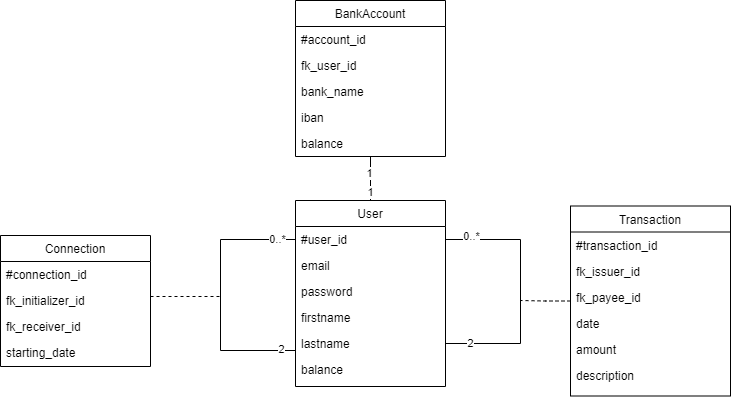

The diagram above was exported from draw.io. Its source (the exported page's mxGraphModel, read from the mxfile embedded in the PNG):
<mxGraphModel dx="474" dy="254" grid="1" gridSize="10" guides="1" tooltips="1" connect="1" arrows="1" fold="1" page="1" pageScale="1" pageWidth="1169" pageHeight="827" math="0" shadow="0">
  <root>
    <mxCell id="WIyWlLk6GJQsqaUBKTNV-0" />
    <mxCell id="WIyWlLk6GJQsqaUBKTNV-1" parent="WIyWlLk6GJQsqaUBKTNV-0" />
    <mxCell id="sIirR-fct8gDdZVZOKPN-14" style="edgeStyle=orthogonalEdgeStyle;rounded=0;orthogonalLoop=1;jettySize=auto;html=1;entryX=0.5;entryY=1;entryDx=0;entryDy=0;endArrow=none;endFill=0;" parent="WIyWlLk6GJQsqaUBKTNV-1" source="zkfFHV4jXpPFQw0GAbJ--0" target="sIirR-fct8gDdZVZOKPN-1" edge="1">
      <mxGeometry relative="1" as="geometry" />
    </mxCell>
    <mxCell id="sIirR-fct8gDdZVZOKPN-16" value="1" style="edgeLabel;html=1;align=center;verticalAlign=middle;resizable=0;points=[];" parent="sIirR-fct8gDdZVZOKPN-14" connectable="0" vertex="1">
      <mxGeometry x="-0.6286" relative="1" as="geometry">
        <mxPoint as="offset" />
      </mxGeometry>
    </mxCell>
    <mxCell id="sIirR-fct8gDdZVZOKPN-17" value="1" style="edgeLabel;html=1;align=center;verticalAlign=middle;resizable=0;points=[];" parent="sIirR-fct8gDdZVZOKPN-14" connectable="0" vertex="1">
      <mxGeometry x="0.7864" y="1" relative="1" as="geometry">
        <mxPoint y="12" as="offset" />
      </mxGeometry>
    </mxCell>
    <mxCell id="zkfFHV4jXpPFQw0GAbJ--0" value="User" style="swimlane;fontStyle=0;align=center;verticalAlign=top;childLayout=stackLayout;horizontal=1;startSize=26;horizontalStack=0;resizeParent=1;resizeLast=0;collapsible=1;marginBottom=0;rounded=0;shadow=0;strokeWidth=1;" parent="WIyWlLk6GJQsqaUBKTNV-1" vertex="1">
      <mxGeometry x="515" y="350" width="150" height="186" as="geometry">
        <mxRectangle x="230" y="140" width="160" height="26" as="alternateBounds" />
      </mxGeometry>
    </mxCell>
    <mxCell id="RcnPhfPyTcWJa0A-5y_d-11" style="edgeStyle=orthogonalEdgeStyle;rounded=0;orthogonalLoop=1;jettySize=auto;html=1;entryX=0;entryY=0.75;entryDx=0;entryDy=0;endArrow=none;endFill=0;" parent="zkfFHV4jXpPFQw0GAbJ--0" source="zkfFHV4jXpPFQw0GAbJ--1" target="zkfFHV4jXpPFQw0GAbJ--0" edge="1">
      <mxGeometry relative="1" as="geometry">
        <Array as="points">
          <mxPoint x="-75" y="39" />
          <mxPoint x="-75" y="150" />
        </Array>
      </mxGeometry>
    </mxCell>
    <mxCell id="RcnPhfPyTcWJa0A-5y_d-13" value="2" style="edgeLabel;html=1;align=center;verticalAlign=middle;resizable=0;points=[];" parent="RcnPhfPyTcWJa0A-5y_d-11" connectable="0" vertex="1">
      <mxGeometry x="0.8606" y="1" relative="1" as="geometry">
        <mxPoint x="-6" as="offset" />
      </mxGeometry>
    </mxCell>
    <mxCell id="RcnPhfPyTcWJa0A-5y_d-30" value="0..*" style="edgeLabel;html=1;align=center;verticalAlign=middle;resizable=0;points=[];" parent="RcnPhfPyTcWJa0A-5y_d-11" connectable="0" vertex="1">
      <mxGeometry x="-0.8682" relative="1" as="geometry">
        <mxPoint as="offset" />
      </mxGeometry>
    </mxCell>
    <mxCell id="zkfFHV4jXpPFQw0GAbJ--1" value="#user_id" style="text;align=left;verticalAlign=top;spacingLeft=4;spacingRight=4;overflow=hidden;rotatable=0;points=[[0,0.5],[1,0.5]];portConstraint=eastwest;" parent="zkfFHV4jXpPFQw0GAbJ--0" vertex="1">
      <mxGeometry y="26" width="150" height="26" as="geometry" />
    </mxCell>
    <mxCell id="zkfFHV4jXpPFQw0GAbJ--2" value="email" style="text;align=left;verticalAlign=top;spacingLeft=4;spacingRight=4;overflow=hidden;rotatable=0;points=[[0,0.5],[1,0.5]];portConstraint=eastwest;rounded=0;shadow=0;html=0;" parent="zkfFHV4jXpPFQw0GAbJ--0" vertex="1">
      <mxGeometry y="52" width="150" height="26" as="geometry" />
    </mxCell>
    <mxCell id="zkfFHV4jXpPFQw0GAbJ--3" value="password" style="text;align=left;verticalAlign=top;spacingLeft=4;spacingRight=4;overflow=hidden;rotatable=0;points=[[0,0.5],[1,0.5]];portConstraint=eastwest;rounded=0;shadow=0;html=0;" parent="zkfFHV4jXpPFQw0GAbJ--0" vertex="1">
      <mxGeometry y="78" width="150" height="26" as="geometry" />
    </mxCell>
    <mxCell id="Jc88vHaJZoqJa7pXAdv7-58" value="firstname" style="text;align=left;verticalAlign=top;spacingLeft=4;spacingRight=4;overflow=hidden;rotatable=0;points=[[0,0.5],[1,0.5]];portConstraint=eastwest;rounded=0;shadow=0;html=0;" parent="zkfFHV4jXpPFQw0GAbJ--0" vertex="1">
      <mxGeometry y="104" width="150" height="26" as="geometry" />
    </mxCell>
    <mxCell id="Jc88vHaJZoqJa7pXAdv7-59" value="lastname" style="text;align=left;verticalAlign=top;spacingLeft=4;spacingRight=4;overflow=hidden;rotatable=0;points=[[0,0.5],[1,0.5]];portConstraint=eastwest;rounded=0;shadow=0;html=0;" parent="zkfFHV4jXpPFQw0GAbJ--0" vertex="1">
      <mxGeometry y="130" width="150" height="26" as="geometry" />
    </mxCell>
    <mxCell id="CQmRK1GQcjVnYAqqF4H2-0" value="balance " style="text;align=left;verticalAlign=top;spacingLeft=4;spacingRight=4;overflow=hidden;rotatable=0;points=[[0,0.5],[1,0.5]];portConstraint=eastwest;rounded=0;shadow=0;html=0;" parent="zkfFHV4jXpPFQw0GAbJ--0" vertex="1">
      <mxGeometry y="156" width="150" height="26" as="geometry" />
    </mxCell>
    <mxCell id="RcnPhfPyTcWJa0A-5y_d-27" style="edgeStyle=orthogonalEdgeStyle;rounded=0;orthogonalLoop=1;jettySize=auto;html=1;entryX=1;entryY=0.5;entryDx=0;entryDy=0;endArrow=none;endFill=0;startArrow=none;startFill=0;exitX=1;exitY=0.5;exitDx=0;exitDy=0;" parent="zkfFHV4jXpPFQw0GAbJ--0" source="Jc88vHaJZoqJa7pXAdv7-59" target="zkfFHV4jXpPFQw0GAbJ--1" edge="1">
      <mxGeometry relative="1" as="geometry">
        <mxPoint x="15" y="200" as="sourcePoint" />
        <Array as="points">
          <mxPoint x="225" y="143" />
          <mxPoint x="225" y="39" />
        </Array>
      </mxGeometry>
    </mxCell>
    <mxCell id="RcnPhfPyTcWJa0A-5y_d-28" value="0..*" style="edgeLabel;html=1;align=center;verticalAlign=middle;resizable=0;points=[];" parent="RcnPhfPyTcWJa0A-5y_d-27" connectable="0" vertex="1">
      <mxGeometry x="0.7379" relative="1" as="geometry">
        <mxPoint x="-8" y="-3" as="offset" />
      </mxGeometry>
    </mxCell>
    <mxCell id="Wep3hFhAMLP0yKUiHVg_-1" value="2" style="edgeLabel;html=1;align=center;verticalAlign=middle;resizable=0;points=[];" parent="RcnPhfPyTcWJa0A-5y_d-27" connectable="0" vertex="1">
      <mxGeometry x="-0.8916" relative="1" as="geometry">
        <mxPoint x="11" as="offset" />
      </mxGeometry>
    </mxCell>
    <mxCell id="Wep3hFhAMLP0yKUiHVg_-2" style="edgeStyle=orthogonalEdgeStyle;rounded=0;orthogonalLoop=1;jettySize=auto;html=1;startArrow=none;startFill=0;endArrow=none;endFill=0;dashed=1;" parent="WIyWlLk6GJQsqaUBKTNV-1" source="Jc88vHaJZoqJa7pXAdv7-18" edge="1">
      <mxGeometry relative="1" as="geometry">
        <mxPoint x="740" y="450" as="targetPoint" />
      </mxGeometry>
    </mxCell>
    <mxCell id="Jc88vHaJZoqJa7pXAdv7-18" value="Transaction" style="swimlane;fontStyle=0;align=center;verticalAlign=top;childLayout=stackLayout;horizontal=1;startSize=26;horizontalStack=0;resizeParent=1;resizeLast=0;collapsible=1;marginBottom=0;rounded=0;shadow=0;strokeWidth=1;" parent="WIyWlLk6GJQsqaUBKTNV-1" vertex="1">
      <mxGeometry x="790" y="355.5" width="160" height="190" as="geometry">
        <mxRectangle x="230" y="140" width="160" height="26" as="alternateBounds" />
      </mxGeometry>
    </mxCell>
    <mxCell id="Jc88vHaJZoqJa7pXAdv7-44" value="#transaction_id" style="text;align=left;verticalAlign=top;spacingLeft=4;spacingRight=4;overflow=hidden;rotatable=0;points=[[0,0.5],[1,0.5]];portConstraint=eastwest;" parent="Jc88vHaJZoqJa7pXAdv7-18" vertex="1">
      <mxGeometry y="26" width="160" height="26" as="geometry" />
    </mxCell>
    <mxCell id="Jc88vHaJZoqJa7pXAdv7-28" value="fk_issuer_id" style="text;align=left;verticalAlign=top;spacingLeft=4;spacingRight=4;overflow=hidden;rotatable=0;points=[[0,0.5],[1,0.5]];portConstraint=eastwest;rounded=0;shadow=0;html=0;" parent="Jc88vHaJZoqJa7pXAdv7-18" vertex="1">
      <mxGeometry y="52" width="160" height="26" as="geometry" />
    </mxCell>
    <mxCell id="Jc88vHaJZoqJa7pXAdv7-27" value="fk_payee_id" style="text;align=left;verticalAlign=top;spacingLeft=4;spacingRight=4;overflow=hidden;rotatable=0;points=[[0,0.5],[1,0.5]];portConstraint=eastwest;rounded=0;shadow=0;html=0;" parent="Jc88vHaJZoqJa7pXAdv7-18" vertex="1">
      <mxGeometry y="78" width="160" height="26" as="geometry" />
    </mxCell>
    <mxCell id="Jc88vHaJZoqJa7pXAdv7-19" value="date" style="text;align=left;verticalAlign=top;spacingLeft=4;spacingRight=4;overflow=hidden;rotatable=0;points=[[0,0.5],[1,0.5]];portConstraint=eastwest;" parent="Jc88vHaJZoqJa7pXAdv7-18" vertex="1">
      <mxGeometry y="104" width="160" height="26" as="geometry" />
    </mxCell>
    <mxCell id="Jc88vHaJZoqJa7pXAdv7-20" value="amount" style="text;align=left;verticalAlign=top;spacingLeft=4;spacingRight=4;overflow=hidden;rotatable=0;points=[[0,0.5],[1,0.5]];portConstraint=eastwest;rounded=0;shadow=0;html=0;" parent="Jc88vHaJZoqJa7pXAdv7-18" vertex="1">
      <mxGeometry y="130" width="160" height="26" as="geometry" />
    </mxCell>
    <mxCell id="CQmRK1GQcjVnYAqqF4H2-3" value="description" style="text;align=left;verticalAlign=top;spacingLeft=4;spacingRight=4;overflow=hidden;rotatable=0;points=[[0,0.5],[1,0.5]];portConstraint=eastwest;rounded=0;shadow=0;html=0;" parent="Jc88vHaJZoqJa7pXAdv7-18" vertex="1">
      <mxGeometry y="156" width="160" height="26" as="geometry" />
    </mxCell>
    <mxCell id="RcnPhfPyTcWJa0A-5y_d-25" style="edgeStyle=orthogonalEdgeStyle;rounded=0;orthogonalLoop=1;jettySize=auto;html=1;endArrow=none;endFill=0;dashed=1;" parent="WIyWlLk6GJQsqaUBKTNV-1" edge="1">
      <mxGeometry relative="1" as="geometry">
        <mxPoint x="440" y="450" as="targetPoint" />
        <mxPoint x="370" y="446" as="sourcePoint" />
        <Array as="points">
          <mxPoint x="370" y="446" />
          <mxPoint x="440" y="446" />
        </Array>
      </mxGeometry>
    </mxCell>
    <mxCell id="RcnPhfPyTcWJa0A-5y_d-14" value="Connection" style="swimlane;fontStyle=0;align=center;verticalAlign=top;childLayout=stackLayout;horizontal=1;startSize=26;horizontalStack=0;resizeParent=1;resizeLast=0;collapsible=1;marginBottom=0;rounded=0;shadow=0;strokeWidth=1;" parent="WIyWlLk6GJQsqaUBKTNV-1" vertex="1">
      <mxGeometry x="220" y="385" width="150" height="131" as="geometry">
        <mxRectangle x="230" y="140" width="160" height="26" as="alternateBounds" />
      </mxGeometry>
    </mxCell>
    <mxCell id="Wep3hFhAMLP0yKUiHVg_-3" value="#connection_id" style="text;align=left;verticalAlign=top;spacingLeft=4;spacingRight=4;overflow=hidden;rotatable=0;points=[[0,0.5],[1,0.5]];portConstraint=eastwest;" parent="RcnPhfPyTcWJa0A-5y_d-14" vertex="1">
      <mxGeometry y="26" width="150" height="26" as="geometry" />
    </mxCell>
    <mxCell id="RcnPhfPyTcWJa0A-5y_d-18" value="fk_initializer_id" style="text;align=left;verticalAlign=top;spacingLeft=4;spacingRight=4;overflow=hidden;rotatable=0;points=[[0,0.5],[1,0.5]];portConstraint=eastwest;" parent="RcnPhfPyTcWJa0A-5y_d-14" vertex="1">
      <mxGeometry y="52" width="150" height="26" as="geometry" />
    </mxCell>
    <mxCell id="RcnPhfPyTcWJa0A-5y_d-26" value="fk_receiver_id" style="text;align=left;verticalAlign=top;spacingLeft=4;spacingRight=4;overflow=hidden;rotatable=0;points=[[0,0.5],[1,0.5]];portConstraint=eastwest;" parent="RcnPhfPyTcWJa0A-5y_d-14" vertex="1">
      <mxGeometry y="78" width="150" height="26" as="geometry" />
    </mxCell>
    <mxCell id="RcnPhfPyTcWJa0A-5y_d-23" value="starting_date" style="text;align=left;verticalAlign=top;spacingLeft=4;spacingRight=4;overflow=hidden;rotatable=0;points=[[0,0.5],[1,0.5]];portConstraint=eastwest;rounded=0;shadow=0;html=0;" parent="RcnPhfPyTcWJa0A-5y_d-14" vertex="1">
      <mxGeometry y="104" width="150" height="26" as="geometry" />
    </mxCell>
    <mxCell id="sIirR-fct8gDdZVZOKPN-1" value="BankAccount" style="swimlane;fontStyle=0;align=center;verticalAlign=top;childLayout=stackLayout;horizontal=1;startSize=26;horizontalStack=0;resizeParent=1;resizeLast=0;collapsible=1;marginBottom=0;rounded=0;shadow=0;strokeWidth=1;" parent="WIyWlLk6GJQsqaUBKTNV-1" vertex="1">
      <mxGeometry x="515" y="150" width="150" height="156" as="geometry">
        <mxRectangle x="230" y="140" width="160" height="26" as="alternateBounds" />
      </mxGeometry>
    </mxCell>
    <mxCell id="sIirR-fct8gDdZVZOKPN-5" value="#account_id" style="text;align=left;verticalAlign=top;spacingLeft=4;spacingRight=4;overflow=hidden;rotatable=0;points=[[0,0.5],[1,0.5]];portConstraint=eastwest;" parent="sIirR-fct8gDdZVZOKPN-1" vertex="1">
      <mxGeometry y="26" width="150" height="26" as="geometry" />
    </mxCell>
    <mxCell id="sIirR-fct8gDdZVZOKPN-10" value="fk_user_id" style="text;align=left;verticalAlign=top;spacingLeft=4;spacingRight=4;overflow=hidden;rotatable=0;points=[[0,0.5],[1,0.5]];portConstraint=eastwest;rounded=0;shadow=0;html=0;" parent="sIirR-fct8gDdZVZOKPN-1" vertex="1">
      <mxGeometry y="52" width="150" height="26" as="geometry" />
    </mxCell>
    <mxCell id="sIirR-fct8gDdZVZOKPN-15" value="bank_name" style="text;align=left;verticalAlign=top;spacingLeft=4;spacingRight=4;overflow=hidden;rotatable=0;points=[[0,0.5],[1,0.5]];portConstraint=eastwest;rounded=0;shadow=0;html=0;" parent="sIirR-fct8gDdZVZOKPN-1" vertex="1">
      <mxGeometry y="78" width="150" height="26" as="geometry" />
    </mxCell>
    <mxCell id="sIirR-fct8gDdZVZOKPN-6" value="iban" style="text;align=left;verticalAlign=top;spacingLeft=4;spacingRight=4;overflow=hidden;rotatable=0;points=[[0,0.5],[1,0.5]];portConstraint=eastwest;rounded=0;shadow=0;html=0;" parent="sIirR-fct8gDdZVZOKPN-1" vertex="1">
      <mxGeometry y="104" width="150" height="26" as="geometry" />
    </mxCell>
    <mxCell id="f0jJnL1EjXxKlHnSoTP2-0" value="balance" style="text;align=left;verticalAlign=top;spacingLeft=4;spacingRight=4;overflow=hidden;rotatable=0;points=[[0,0.5],[1,0.5]];portConstraint=eastwest;rounded=0;shadow=0;html=0;" vertex="1" parent="sIirR-fct8gDdZVZOKPN-1">
      <mxGeometry y="130" width="150" height="26" as="geometry" />
    </mxCell>
  </root>
</mxGraphModel>